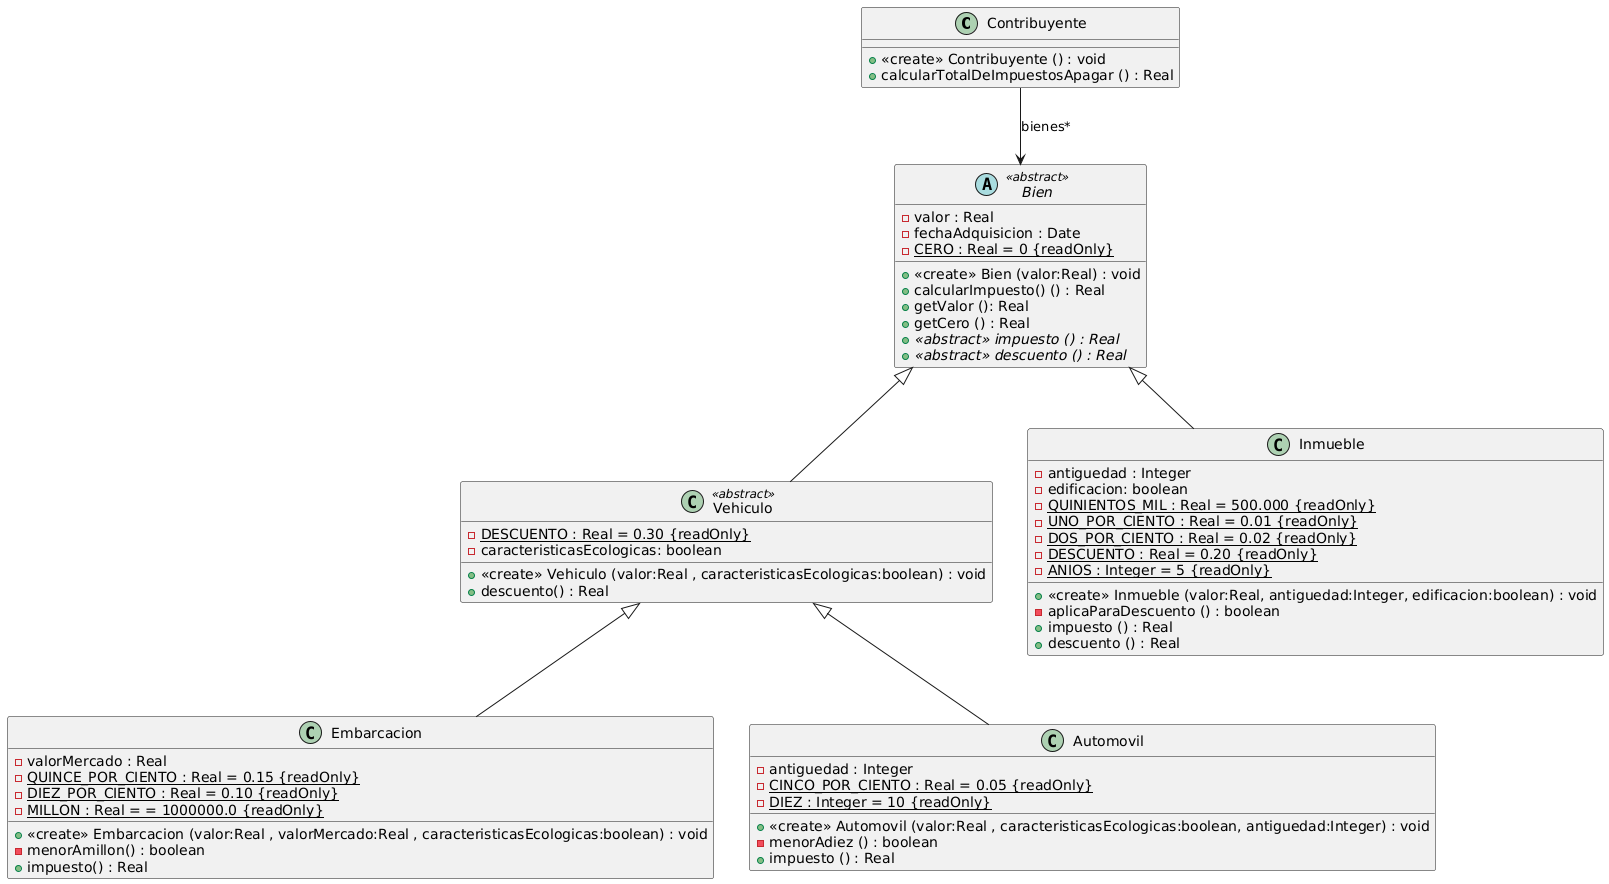

The diagram above was rendered by PlantUML. Its source (embedded in the PNG):
@startuml
class Contribuyente{

  + <<create>> Contribuyente () : void
  + calcularTotalDeImpuestosApagar () : Real
}


abstract Bien  <<abstract>> {
  - valor : Real
  - fechaAdquisicion : Date
  - {static} CERO : Real = 0 {readOnly}
  
  + <<create>> Bien (valor:Real) : void
  +  calcularImpuesto() () : Real
  +  getValor (): Real
  +  getCero () : Real
  + {abstract} <<abstract>> impuesto () : Real
  + {abstract} <<abstract>> descuento () : Real
}


abstract Vehiculo <<abstract>>{
 - {static} DESCUENTO : Real = 0.30 {readOnly}
 - caracteristicasEcologicas: boolean
  
 + <<create>> Vehiculo (valor:Real , caracteristicasEcologicas:boolean) : void
 + descuento() : Real

}

class Embarcacion {
  - valorMercado : Real
  - {static} QUINCE_POR_CIENTO : Real = 0.15 {readOnly}
  - {static} DIEZ_POR_CIENTO : Real = 0.10 {readOnly}
  - {static} MILLON : Real = = 1000000.0 {readOnly}

  + <<create>> Embarcacion (valor:Real , valorMercado:Real , caracteristicasEcologicas:boolean) : void
  - menorAmillon() : boolean
  + impuesto() : Real

}

class Automovil { 
  - antiguedad : Integer
  - {static} CINCO_POR_CIENTO : Real = 0.05 {readOnly}
  - {static} DIEZ : Integer = 10 {readOnly}
  
  + <<create>> Automovil (valor:Real , caracteristicasEcologicas:boolean, antiguedad:Integer) : void
  - menorAdiez () : boolean
  + impuesto () : Real

}

class Inmueble {
  - antiguedad : Integer 
  - edificacion: boolean
  - {static} QUINIENTOS_MIL : Real = 500.000 {readOnly}
  - {static} UNO_POR_CIENTO : Real = 0.01 {readOnly}
  - {static} DOS_POR_CIENTO : Real = 0.02 {readOnly}
  - {static} DESCUENTO : Real = 0.20 {readOnly}
  - {static} ANIOS : Integer = 5 {readOnly}

  + <<create>> Inmueble (valor:Real, antiguedad:Integer, edificacion:boolean) : void
  - aplicaParaDescuento () : boolean
  + impuesto () : Real
  + descuento () : Real

}


Contribuyente --> Bien : bienes*

class Vehiculo extends Bien
class Embarcacion extends Vehiculo
class Automovil extends Vehiculo
class Inmueble extends Bien
@enduml